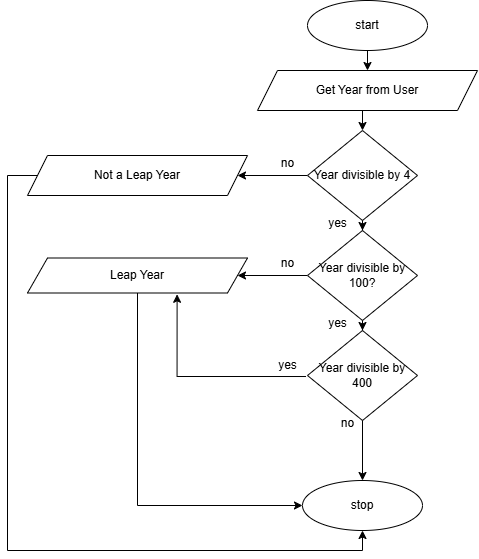

The diagram above was exported from draw.io. Its source (the exported page's mxGraphModel, read from the mxfile embedded in the PNG):
<mxGraphModel dx="1060" dy="724" grid="1" gridSize="10" guides="1" tooltips="1" connect="1" arrows="1" fold="1" page="1" pageScale="1" pageWidth="827" pageHeight="1169" math="0" shadow="0">
  <root>
    <mxCell id="WIyWlLk6GJQsqaUBKTNV-0" />
    <mxCell id="WIyWlLk6GJQsqaUBKTNV-1" parent="WIyWlLk6GJQsqaUBKTNV-0" />
    <mxCell id="oqbSCaoLCU07-7g4RWUO-20" style="edgeStyle=orthogonalEdgeStyle;rounded=0;orthogonalLoop=1;jettySize=auto;html=1;exitX=0.5;exitY=1;exitDx=0;exitDy=0;entryX=0.5;entryY=0;entryDx=0;entryDy=0;" edge="1" parent="WIyWlLk6GJQsqaUBKTNV-1" source="oqbSCaoLCU07-7g4RWUO-0" target="oqbSCaoLCU07-7g4RWUO-1">
      <mxGeometry relative="1" as="geometry" />
    </mxCell>
    <mxCell id="oqbSCaoLCU07-7g4RWUO-0" value="start" style="ellipse;whiteSpace=wrap;html=1;" vertex="1" parent="WIyWlLk6GJQsqaUBKTNV-1">
      <mxGeometry x="320" y="40" width="120" height="50" as="geometry" />
    </mxCell>
    <mxCell id="oqbSCaoLCU07-7g4RWUO-21" style="edgeStyle=orthogonalEdgeStyle;rounded=0;orthogonalLoop=1;jettySize=auto;html=1;exitX=0.5;exitY=1;exitDx=0;exitDy=0;entryX=0.5;entryY=0;entryDx=0;entryDy=0;" edge="1" parent="WIyWlLk6GJQsqaUBKTNV-1" source="oqbSCaoLCU07-7g4RWUO-1" target="oqbSCaoLCU07-7g4RWUO-2">
      <mxGeometry relative="1" as="geometry" />
    </mxCell>
    <mxCell id="oqbSCaoLCU07-7g4RWUO-1" value="Get Year from User" style="shape=parallelogram;perimeter=parallelogramPerimeter;whiteSpace=wrap;html=1;fixedSize=1;" vertex="1" parent="WIyWlLk6GJQsqaUBKTNV-1">
      <mxGeometry x="270" y="110" width="220" height="40" as="geometry" />
    </mxCell>
    <mxCell id="oqbSCaoLCU07-7g4RWUO-4" value="" style="edgeStyle=orthogonalEdgeStyle;rounded=0;orthogonalLoop=1;jettySize=auto;html=1;" edge="1" parent="WIyWlLk6GJQsqaUBKTNV-1" source="oqbSCaoLCU07-7g4RWUO-2" target="oqbSCaoLCU07-7g4RWUO-3">
      <mxGeometry relative="1" as="geometry" />
    </mxCell>
    <mxCell id="oqbSCaoLCU07-7g4RWUO-12" style="edgeStyle=orthogonalEdgeStyle;rounded=0;orthogonalLoop=1;jettySize=auto;html=1;exitX=0;exitY=0.5;exitDx=0;exitDy=0;" edge="1" parent="WIyWlLk6GJQsqaUBKTNV-1" source="oqbSCaoLCU07-7g4RWUO-2" target="oqbSCaoLCU07-7g4RWUO-5">
      <mxGeometry relative="1" as="geometry" />
    </mxCell>
    <mxCell id="oqbSCaoLCU07-7g4RWUO-2" value="Year divisible by 4" style="rhombus;whiteSpace=wrap;html=1;" vertex="1" parent="WIyWlLk6GJQsqaUBKTNV-1">
      <mxGeometry x="320" y="170" width="110" height="90" as="geometry" />
    </mxCell>
    <mxCell id="oqbSCaoLCU07-7g4RWUO-8" value="" style="edgeStyle=orthogonalEdgeStyle;rounded=0;orthogonalLoop=1;jettySize=auto;html=1;" edge="1" parent="WIyWlLk6GJQsqaUBKTNV-1" source="oqbSCaoLCU07-7g4RWUO-3" target="oqbSCaoLCU07-7g4RWUO-7">
      <mxGeometry relative="1" as="geometry" />
    </mxCell>
    <mxCell id="oqbSCaoLCU07-7g4RWUO-25" style="edgeStyle=orthogonalEdgeStyle;rounded=0;orthogonalLoop=1;jettySize=auto;html=1;exitX=0;exitY=0.5;exitDx=0;exitDy=0;entryX=1;entryY=0.5;entryDx=0;entryDy=0;" edge="1" parent="WIyWlLk6GJQsqaUBKTNV-1" source="oqbSCaoLCU07-7g4RWUO-3" target="oqbSCaoLCU07-7g4RWUO-9">
      <mxGeometry relative="1" as="geometry" />
    </mxCell>
    <mxCell id="oqbSCaoLCU07-7g4RWUO-3" value="Year divisible by 100?" style="rhombus;whiteSpace=wrap;html=1;" vertex="1" parent="WIyWlLk6GJQsqaUBKTNV-1">
      <mxGeometry x="320" y="270" width="110" height="90" as="geometry" />
    </mxCell>
    <mxCell id="oqbSCaoLCU07-7g4RWUO-19" style="edgeStyle=orthogonalEdgeStyle;rounded=0;orthogonalLoop=1;jettySize=auto;html=1;exitX=0;exitY=0.5;exitDx=0;exitDy=0;entryX=0.5;entryY=1;entryDx=0;entryDy=0;" edge="1" parent="WIyWlLk6GJQsqaUBKTNV-1" source="oqbSCaoLCU07-7g4RWUO-5" target="oqbSCaoLCU07-7g4RWUO-15">
      <mxGeometry relative="1" as="geometry">
        <Array as="points">
          <mxPoint x="20" y="215" />
          <mxPoint x="20" y="590" />
          <mxPoint x="375" y="590" />
        </Array>
      </mxGeometry>
    </mxCell>
    <mxCell id="oqbSCaoLCU07-7g4RWUO-5" value="Not a Leap Year" style="shape=parallelogram;perimeter=parallelogramPerimeter;whiteSpace=wrap;html=1;fixedSize=1;" vertex="1" parent="WIyWlLk6GJQsqaUBKTNV-1">
      <mxGeometry x="40" y="195" width="220" height="40" as="geometry" />
    </mxCell>
    <mxCell id="oqbSCaoLCU07-7g4RWUO-27" style="edgeStyle=orthogonalEdgeStyle;rounded=0;orthogonalLoop=1;jettySize=auto;html=1;exitX=0.5;exitY=1;exitDx=0;exitDy=0;entryX=0.5;entryY=0;entryDx=0;entryDy=0;" edge="1" parent="WIyWlLk6GJQsqaUBKTNV-1" source="oqbSCaoLCU07-7g4RWUO-7" target="oqbSCaoLCU07-7g4RWUO-15">
      <mxGeometry relative="1" as="geometry" />
    </mxCell>
    <mxCell id="oqbSCaoLCU07-7g4RWUO-7" value="Year divisible by 400" style="rhombus;whiteSpace=wrap;html=1;" vertex="1" parent="WIyWlLk6GJQsqaUBKTNV-1">
      <mxGeometry x="320" y="370" width="110" height="90" as="geometry" />
    </mxCell>
    <mxCell id="oqbSCaoLCU07-7g4RWUO-18" style="edgeStyle=orthogonalEdgeStyle;rounded=0;orthogonalLoop=1;jettySize=auto;html=1;exitX=0.5;exitY=1;exitDx=0;exitDy=0;entryX=0;entryY=0.5;entryDx=0;entryDy=0;" edge="1" parent="WIyWlLk6GJQsqaUBKTNV-1" source="oqbSCaoLCU07-7g4RWUO-9" target="oqbSCaoLCU07-7g4RWUO-15">
      <mxGeometry relative="1" as="geometry" />
    </mxCell>
    <mxCell id="oqbSCaoLCU07-7g4RWUO-9" value="Leap Year" style="shape=parallelogram;perimeter=parallelogramPerimeter;whiteSpace=wrap;html=1;fixedSize=1;" vertex="1" parent="WIyWlLk6GJQsqaUBKTNV-1">
      <mxGeometry x="40" y="297.5" width="220" height="35" as="geometry" />
    </mxCell>
    <mxCell id="oqbSCaoLCU07-7g4RWUO-13" value="no" style="text;html=1;align=center;verticalAlign=middle;resizable=0;points=[];autosize=1;strokeColor=none;fillColor=none;" vertex="1" parent="WIyWlLk6GJQsqaUBKTNV-1">
      <mxGeometry x="280" y="188" width="40" height="30" as="geometry" />
    </mxCell>
    <mxCell id="oqbSCaoLCU07-7g4RWUO-14" value="yes" style="text;html=1;align=center;verticalAlign=middle;resizable=0;points=[];autosize=1;strokeColor=none;fillColor=none;" vertex="1" parent="WIyWlLk6GJQsqaUBKTNV-1">
      <mxGeometry x="280" y="390" width="40" height="30" as="geometry" />
    </mxCell>
    <mxCell id="oqbSCaoLCU07-7g4RWUO-15" value="stop" style="ellipse;whiteSpace=wrap;html=1;" vertex="1" parent="WIyWlLk6GJQsqaUBKTNV-1">
      <mxGeometry x="315" y="520" width="120" height="50" as="geometry" />
    </mxCell>
    <mxCell id="oqbSCaoLCU07-7g4RWUO-22" value="yes" style="text;html=1;align=center;verticalAlign=middle;resizable=0;points=[];autosize=1;strokeColor=none;fillColor=none;" vertex="1" parent="WIyWlLk6GJQsqaUBKTNV-1">
      <mxGeometry x="330" y="248" width="40" height="30" as="geometry" />
    </mxCell>
    <mxCell id="oqbSCaoLCU07-7g4RWUO-23" value="yes" style="text;html=1;align=center;verticalAlign=middle;resizable=0;points=[];autosize=1;strokeColor=none;fillColor=none;" vertex="1" parent="WIyWlLk6GJQsqaUBKTNV-1">
      <mxGeometry x="330" y="348" width="40" height="30" as="geometry" />
    </mxCell>
    <mxCell id="oqbSCaoLCU07-7g4RWUO-26" style="edgeStyle=orthogonalEdgeStyle;rounded=0;orthogonalLoop=1;jettySize=auto;html=1;exitX=0.963;exitY=0.867;exitDx=0;exitDy=0;entryX=0.68;entryY=1.037;entryDx=0;entryDy=0;entryPerimeter=0;exitPerimeter=0;" edge="1" parent="WIyWlLk6GJQsqaUBKTNV-1" source="oqbSCaoLCU07-7g4RWUO-14" target="oqbSCaoLCU07-7g4RWUO-9">
      <mxGeometry relative="1" as="geometry" />
    </mxCell>
    <mxCell id="oqbSCaoLCU07-7g4RWUO-28" value="no" style="text;html=1;align=center;verticalAlign=middle;resizable=0;points=[];autosize=1;strokeColor=none;fillColor=none;" vertex="1" parent="WIyWlLk6GJQsqaUBKTNV-1">
      <mxGeometry x="340" y="448" width="40" height="30" as="geometry" />
    </mxCell>
    <mxCell id="oqbSCaoLCU07-7g4RWUO-29" value="no" style="text;html=1;align=center;verticalAlign=middle;resizable=0;points=[];autosize=1;strokeColor=none;fillColor=none;" vertex="1" parent="WIyWlLk6GJQsqaUBKTNV-1">
      <mxGeometry x="280" y="288" width="40" height="30" as="geometry" />
    </mxCell>
  </root>
</mxGraphModel>